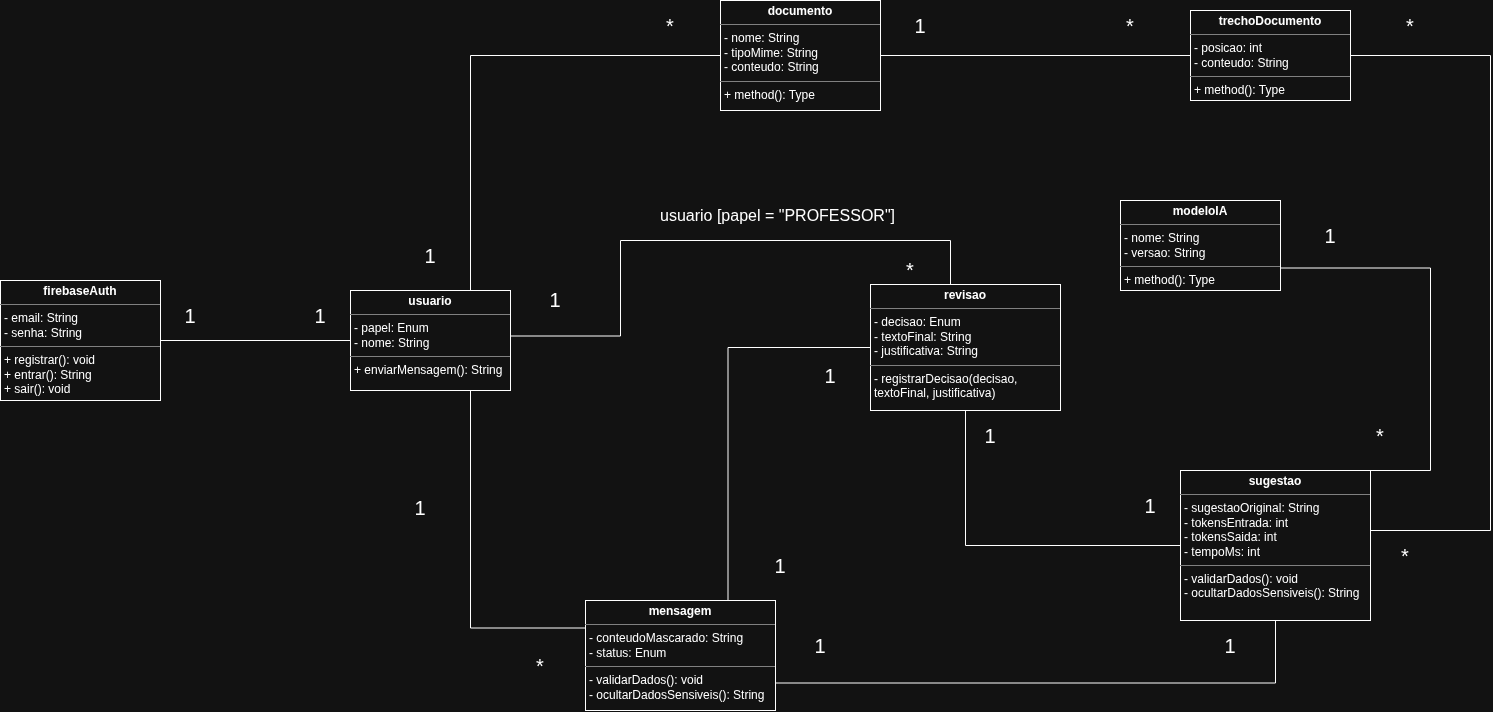

The diagram above was exported from draw.io. Its source (the exported page's mxGraphModel, read from the mxfile embedded in the PNG):
<mxGraphModel dx="2079" dy="1710" grid="1" gridSize="10" guides="1" tooltips="1" connect="1" arrows="1" fold="1" page="1" pageScale="1" pageWidth="850" pageHeight="1100" math="0" shadow="0">
  <root>
    <mxCell id="0" />
    <mxCell id="1" parent="0" />
    <mxCell id="7dZZ19oG1erh_sxQvg3O-39" edge="1" parent="1" source="R6X-s4zMpsBj6k0dJ_ES-27" style="edgeStyle=orthogonalEdgeStyle;rounded=0;orthogonalLoop=1;jettySize=auto;html=1;entryX=0.5;entryY=1;entryDx=0;entryDy=0;defaultLabelBackgroundColor=page;endArrow=none;endFill=0;exitX=1;exitY=0.75;exitDx=0;exitDy=0;" target="R6X-s4zMpsBj6k0dJ_ES-33">
      <mxGeometry relative="1" x="-0.0651" as="geometry">
        <mxPoint x="605" y="283.5000000000002" as="sourcePoint" />
        <mxPoint x="1115" y="208" as="targetPoint" />
      </mxGeometry>
    </mxCell>
    <mxCell id="FxJS6D62zUV3N2NPL8Ow-2" edge="1" parent="1" source="R6X-s4zMpsBj6k0dJ_ES-27" style="edgeStyle=orthogonalEdgeStyle;rounded=0;orthogonalLoop=1;jettySize=auto;html=1;exitX=0;exitY=0.25;exitDx=0;exitDy=0;defaultLabelBackgroundColor=page;labelPadding=0 4;endArrow=none;endFill=0;entryX=0.75;entryY=1;entryDx=0;entryDy=0;" target="R6X-s4zMpsBj6k0dJ_ES-23">
      <mxGeometry relative="1" x="0.0395" as="geometry">
        <mxPoint x="415" y="232.50000000000023" as="sourcePoint" />
        <mxPoint x="340" y="140" as="targetPoint" />
      </mxGeometry>
    </mxCell>
    <mxCell id="u1hkfOV4ABkE5HkwSExD-24" edge="1" parent="1" source="R6X-s4zMpsBj6k0dJ_ES-23" style="edgeStyle=orthogonalEdgeStyle;rounded=0;orthogonalLoop=1;jettySize=auto;html=1;exitX=1;exitY=0.25;exitDx=0;exitDy=0;entryX=0.5;entryY=0;entryDx=0;entryDy=0;defaultLabelBackgroundColor=page;labelPadding=0 4;endArrow=none;endFill=0;" target="R6X-s4zMpsBj6k0dJ_ES-28">
      <mxGeometry relative="1" x="0.4098" as="geometry">
        <Array as="points">
          <mxPoint x="460" y="-54.5" />
          <mxPoint x="460" y="-150" />
          <mxPoint x="790" y="-150" />
        </Array>
        <mxPoint x="350" y="-61" as="sourcePoint" />
        <mxPoint x="785" y="-100" as="targetPoint" />
      </mxGeometry>
    </mxCell>
    <mxCell id="u1hkfOV4ABkE5HkwSExD-14" edge="1" parent="1" source="R6X-s4zMpsBj6k0dJ_ES-31" style="edgeStyle=orthogonalEdgeStyle;rounded=0;orthogonalLoop=1;jettySize=auto;html=1;entryX=1;entryY=0;entryDx=0;entryDy=0;defaultLabelBackgroundColor=page;labelPadding=0 4;exitX=1;exitY=0.75;exitDx=0;exitDy=0;endArrow=none;endFill=0;" target="R6X-s4zMpsBj6k0dJ_ES-33">
      <mxGeometry relative="1" x="0.0133" as="geometry">
        <Array as="points">
          <mxPoint x="1270" y="-122.5" />
          <mxPoint x="1270" y="80" />
        </Array>
        <mxPoint x="1160" y="-137.99999999999977" as="sourcePoint" />
        <mxPoint x="1225" y="104" as="targetPoint" />
      </mxGeometry>
    </mxCell>
    <mxCell id="wx8d--VcBIusf4eMxovI-7" edge="1" parent="1" source="R6X-s4zMpsBj6k0dJ_ES-23" style="edgeStyle=orthogonalEdgeStyle;rounded=0;orthogonalLoop=1;jettySize=auto;html=1;entryX=0;entryY=0.5;entryDx=0;entryDy=0;defaultLabelBackgroundColor=page;labelPadding=0 4;endArrow=none;endFill=0;exitX=0.75;exitY=0;exitDx=0;exitDy=0;" target="R6X-s4zMpsBj6k0dJ_ES-24">
      <mxGeometry relative="1" x="-0.0021" as="geometry">
        <mxPoint x="400" y="-140" as="sourcePoint" />
        <mxPoint x="540" y="-315" as="targetPoint" />
      </mxGeometry>
    </mxCell>
    <mxCell id="u1hkfOV4ABkE5HkwSExD-23" edge="1" parent="1" source="R6X-s4zMpsBj6k0dJ_ES-28" style="edgeStyle=orthogonalEdgeStyle;rounded=0;orthogonalLoop=1;jettySize=auto;html=1;entryX=0.75;entryY=0;entryDx=0;entryDy=0;defaultLabelBackgroundColor=page;labelPadding=0 4;endArrow=none;endFill=0;exitX=0;exitY=0.5;exitDx=0;exitDy=0;" target="R6X-s4zMpsBj6k0dJ_ES-27">
      <mxGeometry relative="1" x="0.6265" as="geometry">
        <mxPoint x="690" y="-9.000000000000227" as="sourcePoint" />
        <mxPoint x="557.5" y="200.00000000000023" as="targetPoint" />
      </mxGeometry>
    </mxCell>
    <mxCell id="wx8d--VcBIusf4eMxovI-11" edge="1" parent="1" source="R6X-s4zMpsBj6k0dJ_ES-24" style="edgeStyle=orthogonalEdgeStyle;rounded=0;orthogonalLoop=1;jettySize=auto;html=1;entryX=0;entryY=0.5;entryDx=0;entryDy=0;defaultLabelBackgroundColor=page;labelPadding=0 4;endArrow=none;endFill=0;exitX=1;exitY=0.5;exitDx=0;exitDy=0;" target="R6X-s4zMpsBj6k0dJ_ES-41">
      <mxGeometry relative="1" x="0.0523" as="geometry">
        <mxPoint x="730" y="-341" as="sourcePoint" />
        <mxPoint x="1020" y="-335" as="targetPoint" />
      </mxGeometry>
    </mxCell>
    <mxCell id="wx8d--VcBIusf4eMxovI-20" edge="1" parent="1" source="R6X-s4zMpsBj6k0dJ_ES-33" style="edgeStyle=orthogonalEdgeStyle;rounded=0;orthogonalLoop=1;jettySize=auto;html=1;exitX=1;exitY=0.5;exitDx=0;exitDy=0;defaultLabelBackgroundColor=page;labelPadding=0 4;endArrow=none;endFill=0;entryX=1;entryY=0.5;entryDx=0;entryDy=0;" target="R6X-s4zMpsBj6k0dJ_ES-41">
      <mxGeometry relative="1" x="-0.0133" as="geometry">
        <Array as="points">
          <mxPoint x="1210" y="140" />
          <mxPoint x="1330" y="140" />
          <mxPoint x="1330" y="-335" />
        </Array>
        <mxPoint x="1225" y="156.00000000000023" as="sourcePoint" />
        <mxPoint x="1210" y="-335" as="targetPoint" />
      </mxGeometry>
    </mxCell>
    <mxCell id="R6X-s4zMpsBj6k0dJ_ES-2" parent="1" style="text;html=1;whiteSpace=wrap;strokeColor=none;fillColor=none;align=center;verticalAlign=middle;rounded=0;" value="&lt;font style=&quot;font-size: 20px;&quot;&gt;*&lt;/font&gt;" vertex="1">
      <mxGeometry height="30" width="60" x="480" y="-380" as="geometry" />
    </mxCell>
    <mxCell id="R6X-s4zMpsBj6k0dJ_ES-3" edge="1" parent="1" source="R6X-s4zMpsBj6k0dJ_ES-2" style="edgeStyle=orthogonalEdgeStyle;rounded=0;orthogonalLoop=1;jettySize=auto;html=1;innerLoopWaypoints=1;exitX=0.5;exitY=1;exitDx=0;exitDy=0;defaultLabelBackgroundColor=page;labelPadding=0 4;" target="R6X-s4zMpsBj6k0dJ_ES-2">
      <mxGeometry relative="1" as="geometry" />
    </mxCell>
    <mxCell id="R6X-s4zMpsBj6k0dJ_ES-4" parent="1" style="text;html=1;whiteSpace=wrap;strokeColor=none;fillColor=none;align=center;verticalAlign=middle;rounded=0;" value="&lt;font style=&quot;font-size: 20px;&quot;&gt;1&lt;/font&gt;" vertex="1">
      <mxGeometry height="30" width="60" x="240" y="-150" as="geometry" />
    </mxCell>
    <mxCell id="R6X-s4zMpsBj6k0dJ_ES-6" parent="1" style="text;html=1;whiteSpace=wrap;strokeColor=none;fillColor=none;align=center;verticalAlign=middle;rounded=0;" value="&lt;font style=&quot;font-size: 20px;&quot;&gt;1&lt;/font&gt;" vertex="1">
      <mxGeometry height="30" width="60" x="230" y="102" as="geometry" />
    </mxCell>
    <mxCell id="R6X-s4zMpsBj6k0dJ_ES-7" parent="1" style="text;html=1;whiteSpace=wrap;strokeColor=none;fillColor=none;align=center;verticalAlign=middle;rounded=0;" value="&lt;font style=&quot;font-size: 20px;&quot;&gt;*&lt;/font&gt;" vertex="1">
      <mxGeometry height="30" width="60" x="350" y="260" as="geometry" />
    </mxCell>
    <mxCell id="R6X-s4zMpsBj6k0dJ_ES-9" parent="1" style="text;html=1;whiteSpace=wrap;strokeColor=none;fillColor=none;align=center;verticalAlign=middle;rounded=0;" value="&lt;font style=&quot;font-size: 20px;&quot;&gt;*&lt;/font&gt;" vertex="1">
      <mxGeometry height="30" width="60" x="1215" y="150" as="geometry" />
    </mxCell>
    <mxCell id="R6X-s4zMpsBj6k0dJ_ES-10" parent="1" style="text;html=1;whiteSpace=wrap;strokeColor=none;fillColor=none;align=center;verticalAlign=middle;rounded=0;" value="&lt;font style=&quot;font-size: 20px;&quot;&gt;*&lt;/font&gt;" vertex="1">
      <mxGeometry height="30" width="60" x="1220" y="-380" as="geometry" />
    </mxCell>
    <mxCell id="R6X-s4zMpsBj6k0dJ_ES-11" parent="1" style="text;html=1;whiteSpace=wrap;strokeColor=none;fillColor=none;align=center;verticalAlign=middle;rounded=0;" value="&lt;font style=&quot;font-size: 20px;&quot;&gt;1&lt;/font&gt;" vertex="1">
      <mxGeometry height="30" width="60" x="730" y="-380" as="geometry" />
    </mxCell>
    <mxCell id="R6X-s4zMpsBj6k0dJ_ES-12" parent="1" style="text;html=1;whiteSpace=wrap;strokeColor=none;fillColor=none;align=center;verticalAlign=middle;rounded=0;" value="&lt;font style=&quot;font-size: 20px;&quot;&gt;*&lt;/font&gt;" vertex="1">
      <mxGeometry height="30" width="60" x="940" y="-380" as="geometry" />
    </mxCell>
    <mxCell id="R6X-s4zMpsBj6k0dJ_ES-14" parent="1" style="text;html=1;whiteSpace=wrap;strokeColor=none;fillColor=none;align=center;verticalAlign=middle;rounded=0;" value="&lt;font style=&quot;font-size: 20px;&quot;&gt;1&lt;/font&gt;" vertex="1">
      <mxGeometry height="30" width="60" x="1140" y="-170" as="geometry" />
    </mxCell>
    <mxCell id="R6X-s4zMpsBj6k0dJ_ES-16" parent="1" style="text;html=1;whiteSpace=wrap;strokeColor=none;fillColor=none;align=center;verticalAlign=middle;rounded=0;" value="&lt;font style=&quot;font-size: 20px;&quot;&gt;*&lt;/font&gt;" vertex="1">
      <mxGeometry height="30" width="60" x="1190" y="30" as="geometry" />
    </mxCell>
    <mxCell id="R6X-s4zMpsBj6k0dJ_ES-17" parent="1" style="text;html=1;whiteSpace=wrap;strokeColor=none;fillColor=none;align=center;verticalAlign=middle;rounded=0;" value="&lt;font style=&quot;font-size: 20px;&quot;&gt;1&lt;/font&gt;" vertex="1">
      <mxGeometry height="30" width="60" x="1040" y="240" as="geometry" />
    </mxCell>
    <mxCell id="R6X-s4zMpsBj6k0dJ_ES-18" parent="1" style="text;html=1;whiteSpace=wrap;strokeColor=none;fillColor=none;align=center;verticalAlign=middle;rounded=0;" value="&lt;font style=&quot;font-size: 20px;&quot;&gt;1&lt;/font&gt;" vertex="1">
      <mxGeometry height="30" width="60" x="630" y="240" as="geometry" />
    </mxCell>
    <mxCell id="R6X-s4zMpsBj6k0dJ_ES-19" parent="1" style="text;html=1;whiteSpace=wrap;strokeColor=none;fillColor=none;align=center;verticalAlign=middle;rounded=0;" value="&lt;font style=&quot;font-size: 20px;&quot;&gt;1&lt;/font&gt;" vertex="1">
      <mxGeometry height="30" width="60" x="640" y="-30" as="geometry" />
    </mxCell>
    <mxCell id="R6X-s4zMpsBj6k0dJ_ES-20" parent="1" style="text;html=1;whiteSpace=wrap;strokeColor=none;fillColor=none;align=center;verticalAlign=middle;rounded=0;" value="&lt;font style=&quot;font-size: 20px;&quot;&gt;1&lt;/font&gt;" vertex="1">
      <mxGeometry height="30" width="60" x="590" y="160" as="geometry" />
    </mxCell>
    <mxCell id="R6X-s4zMpsBj6k0dJ_ES-21" parent="1" style="text;html=1;whiteSpace=wrap;strokeColor=none;fillColor=none;align=center;verticalAlign=middle;rounded=0;" value="&lt;font style=&quot;font-size: 20px;&quot;&gt;*&lt;/font&gt;" vertex="1">
      <mxGeometry height="30" width="60" x="720" y="-136" as="geometry" />
    </mxCell>
    <mxCell id="R6X-s4zMpsBj6k0dJ_ES-22" parent="1" style="text;html=1;whiteSpace=wrap;strokeColor=none;fillColor=none;align=center;verticalAlign=middle;rounded=0;" value="&lt;font style=&quot;font-size: 20px;&quot;&gt;1&lt;/font&gt;" vertex="1">
      <mxGeometry height="30" width="60" x="365" y="-106" as="geometry" />
    </mxCell>
    <mxCell id="R6X-s4zMpsBj6k0dJ_ES-23" parent="1" style="verticalAlign=top;align=left;overflow=fill;html=1;whiteSpace=wrap;" value="&lt;p style=&quot;margin:0px;margin-top:4px;text-align:center;&quot;&gt;&lt;b&gt;usuario&lt;/b&gt;&lt;/p&gt;&lt;hr size=&quot;1&quot; style=&quot;border-style:solid;&quot;&gt;&lt;p style=&quot;margin:0px;margin-left:4px;&quot;&gt;- papel: Enum&lt;/p&gt;&lt;p style=&quot;margin:0px;margin-left:4px;&quot;&gt;- nome: String&lt;/p&gt;&lt;hr size=&quot;1&quot; style=&quot;border-style:solid;&quot;&gt;&lt;p style=&quot;margin:0px;margin-left:4px;&quot;&gt;&lt;span style=&quot;background-color: transparent; color: light-dark(#000000, var(--ge-light-color, #ffffff));&quot;&gt;+ enviarMensagem(): String&lt;/span&gt;&lt;/p&gt;" vertex="1">
      <mxGeometry height="100" width="160" x="190" y="-100" as="geometry" />
    </mxCell>
    <mxCell id="R6X-s4zMpsBj6k0dJ_ES-24" parent="1" style="verticalAlign=top;align=left;overflow=fill;html=1;whiteSpace=wrap;" value="&lt;p style=&quot;margin:0px;margin-top:4px;text-align:center;&quot;&gt;&lt;b&gt;documento&lt;/b&gt;&lt;/p&gt;&lt;hr size=&quot;1&quot; style=&quot;border-style:solid;&quot;&gt;&lt;p style=&quot;margin:0px;margin-left:4px;&quot;&gt;- nome: String&lt;/p&gt;&lt;p style=&quot;margin:0px;margin-left:4px;&quot;&gt;-&lt;span style=&quot;background-color: transparent; color: light-dark(#000000, var(--ge-light-color, #ffffff));&quot;&gt;&amp;nbsp;tipoMime: String&lt;/span&gt;&lt;/p&gt;&lt;p style=&quot;margin:0px;margin-left:4px;&quot;&gt;- conteudo: String&lt;/p&gt;&lt;hr size=&quot;1&quot; style=&quot;border-style:solid;&quot;&gt;&lt;p style=&quot;margin:0px;margin-left:4px;&quot;&gt;+ method(): Type&lt;/p&gt;&lt;p style=&quot;margin:0px;margin-left:4px;&quot;&gt;&lt;br&gt;&lt;/p&gt;" vertex="1">
      <mxGeometry height="110" width="160" x="560" y="-390" as="geometry" />
    </mxCell>
    <mxCell id="R6X-s4zMpsBj6k0dJ_ES-27" parent="1" style="verticalAlign=top;align=left;overflow=fill;html=1;whiteSpace=wrap;" value="&lt;p style=&quot;margin:0px;margin-top:4px;text-align:center;&quot;&gt;&lt;b&gt;mensagem&lt;/b&gt;&lt;/p&gt;&lt;hr size=&quot;1&quot; style=&quot;border-style:solid;&quot;&gt;&lt;p style=&quot;margin:0px;margin-left:4px;&quot;&gt;- conteudoMascarado: String&lt;/p&gt;&lt;p style=&quot;margin:0px;margin-left:4px;&quot;&gt;- status: Enum&lt;/p&gt;&lt;hr size=&quot;1&quot; style=&quot;border-style:solid;&quot;&gt;&lt;p style=&quot;margin:0px;margin-left:4px;&quot;&gt;- validarDados(): void&lt;/p&gt;&lt;p style=&quot;margin:0px;margin-left:4px;&quot;&gt;- ocultarDadosSensiveis(): String&lt;/p&gt;&lt;p style=&quot;margin:0px;margin-left:4px;&quot;&gt;&lt;br&gt;&lt;/p&gt;" vertex="1">
      <mxGeometry height="110" width="190" x="425" y="210" as="geometry" />
    </mxCell>
    <mxCell id="R6X-s4zMpsBj6k0dJ_ES-36" edge="1" parent="1" source="R6X-s4zMpsBj6k0dJ_ES-28" style="edgeStyle=orthogonalEdgeStyle;rounded=0;orthogonalLoop=1;jettySize=auto;html=1;entryX=0;entryY=0.5;entryDx=0;entryDy=0;defaultLabelBackgroundColor=page;labelPadding=0 4;endArrow=none;endFill=0;exitX=0.5;exitY=1;exitDx=0;exitDy=0;" target="R6X-s4zMpsBj6k0dJ_ES-33">
      <mxGeometry relative="1" as="geometry" />
    </mxCell>
    <mxCell id="R6X-s4zMpsBj6k0dJ_ES-28" parent="1" style="verticalAlign=top;align=left;overflow=fill;html=1;whiteSpace=wrap;" value="&lt;p style=&quot;margin:0px;margin-top:4px;text-align:center;&quot;&gt;&lt;b&gt;revisao&lt;/b&gt;&lt;/p&gt;&lt;hr size=&quot;1&quot; style=&quot;border-style:solid;&quot;&gt;&lt;p style=&quot;margin:0px;margin-left:4px;&quot;&gt;- decisao: Enum&lt;/p&gt;&lt;p style=&quot;margin:0px;margin-left:4px;&quot;&gt;- textoFinal: String&lt;/p&gt;&lt;p style=&quot;margin:0px;margin-left:4px;&quot;&gt;- justificativa: String&lt;/p&gt;&lt;hr size=&quot;1&quot; style=&quot;border-style:solid;&quot;&gt;&lt;p style=&quot;margin:0px;margin-left:4px;&quot;&gt;&lt;font&gt;-&amp;nbsp;&lt;span style=&quot;white-space: pre-wrap;&quot;&gt;&lt;font face=&quot;Helvetica&quot;&gt;registrarDecisao(decisao, textoFinal, justificativa)&lt;/font&gt;&lt;/span&gt;&lt;/font&gt;&lt;/p&gt;" vertex="1">
      <mxGeometry height="126" width="190" x="710" y="-106" as="geometry" />
    </mxCell>
    <mxCell id="R6X-s4zMpsBj6k0dJ_ES-30" edge="1" parent="1" source="R6X-s4zMpsBj6k0dJ_ES-19" style="edgeStyle=orthogonalEdgeStyle;rounded=0;orthogonalLoop=1;jettySize=auto;html=1;innerLoopWaypoints=1;exitX=0.5;exitY=1;exitDx=0;exitDy=0;defaultLabelBackgroundColor=page;labelPadding=0 4;" target="R6X-s4zMpsBj6k0dJ_ES-19">
      <mxGeometry relative="1" as="geometry" />
    </mxCell>
    <mxCell id="R6X-s4zMpsBj6k0dJ_ES-31" parent="1" style="verticalAlign=top;align=left;overflow=fill;html=1;whiteSpace=wrap;" value="&lt;p style=&quot;margin:0px;margin-top:4px;text-align:center;&quot;&gt;&lt;b&gt;modeloIA&lt;/b&gt;&lt;/p&gt;&lt;hr size=&quot;1&quot; style=&quot;border-style:solid;&quot;&gt;&lt;p style=&quot;margin:0px;margin-left:4px;&quot;&gt;- nome: String&lt;/p&gt;&lt;p style=&quot;margin:0px;margin-left:4px;&quot;&gt;- versao: String&lt;/p&gt;&lt;hr size=&quot;1&quot; style=&quot;border-style:solid;&quot;&gt;&lt;p style=&quot;margin:0px;margin-left:4px;&quot;&gt;+ method(): Type&lt;/p&gt;&lt;p style=&quot;margin:0px;margin-left:4px;&quot;&gt;&lt;br&gt;&lt;/p&gt;" vertex="1">
      <mxGeometry height="90" width="160" x="960" y="-190" as="geometry" />
    </mxCell>
    <mxCell id="R6X-s4zMpsBj6k0dJ_ES-33" parent="1" style="verticalAlign=top;align=left;overflow=fill;html=1;whiteSpace=wrap;" value="&lt;p style=&quot;margin:0px;margin-top:4px;text-align:center;&quot;&gt;&lt;b&gt;sugestao&lt;/b&gt;&lt;/p&gt;&lt;hr size=&quot;1&quot; style=&quot;border-style:solid;&quot;&gt;&lt;p style=&quot;margin:0px;margin-left:4px;&quot;&gt;- sugestaoOriginal: String&lt;/p&gt;&lt;p style=&quot;margin:0px;margin-left:4px;&quot;&gt;- tokensEntrada: int&lt;/p&gt;&lt;p style=&quot;margin:0px;margin-left:4px;&quot;&gt;- tokensSaida: int&lt;/p&gt;&lt;p style=&quot;margin:0px;margin-left:4px;&quot;&gt;- tempoMs: int&lt;/p&gt;&lt;hr size=&quot;1&quot; style=&quot;border-style:solid;&quot;&gt;&lt;p style=&quot;margin:0px;margin-left:4px;&quot;&gt;&lt;span style=&quot;background-color: transparent; color: light-dark(#000000, var(--ge-light-color, #ffffff));&quot;&gt;- validarDados(): void&lt;/span&gt;&lt;/p&gt;&lt;p style=&quot;margin: 0px 0px 0px 4px;&quot;&gt;- ocultarDadosSensiveis(): String&lt;/p&gt;&lt;p style=&quot;margin:0px;margin-left:4px;&quot;&gt;&lt;br&gt;&lt;/p&gt;" vertex="1">
      <mxGeometry height="150" width="190" x="1020" y="80" as="geometry" />
    </mxCell>
    <mxCell id="R6X-s4zMpsBj6k0dJ_ES-37" parent="1" style="text;html=1;whiteSpace=wrap;strokeColor=none;fillColor=none;align=center;verticalAlign=middle;rounded=0;" value="&lt;font style=&quot;font-size: 20px;&quot;&gt;1&lt;/font&gt;" vertex="1">
      <mxGeometry height="30" width="60" x="800" y="30" as="geometry" />
    </mxCell>
    <mxCell id="R6X-s4zMpsBj6k0dJ_ES-38" parent="1" style="text;html=1;whiteSpace=wrap;strokeColor=none;fillColor=none;align=center;verticalAlign=middle;rounded=0;" value="&lt;font style=&quot;font-size: 20px;&quot;&gt;1&lt;/font&gt;" vertex="1">
      <mxGeometry height="30" width="60" x="960" y="100" as="geometry" />
    </mxCell>
    <mxCell id="R6X-s4zMpsBj6k0dJ_ES-41" parent="1" style="verticalAlign=top;align=left;overflow=fill;html=1;whiteSpace=wrap;" value="&lt;p style=&quot;margin:0px;margin-top:4px;text-align:center;&quot;&gt;&lt;b&gt;trechoDocumento&lt;/b&gt;&lt;/p&gt;&lt;hr size=&quot;1&quot; style=&quot;border-style:solid;&quot;&gt;&lt;p style=&quot;margin:0px;margin-left:4px;&quot;&gt;- posicao: int&lt;/p&gt;&lt;p style=&quot;margin:0px;margin-left:4px;&quot;&gt;-&lt;span style=&quot;background-color: transparent; color: light-dark(#000000, var(--ge-light-color, #ffffff));&quot;&gt;&amp;nbsp;conteudo: String&lt;/span&gt;&lt;/p&gt;&lt;hr size=&quot;1&quot; style=&quot;border-style:solid;&quot;&gt;&lt;p style=&quot;margin:0px;margin-left:4px;&quot;&gt;+ method(): Type&lt;/p&gt;&lt;p style=&quot;margin:0px;margin-left:4px;&quot;&gt;&lt;br&gt;&lt;/p&gt;" vertex="1">
      <mxGeometry height="90" width="160" x="1030" y="-380" as="geometry" />
    </mxCell>
    <mxCell id="WafLRjbnICVeBpzrM09S-1" parent="1" style="text;html=1;whiteSpace=wrap;strokeColor=none;fillColor=none;align=center;verticalAlign=middle;rounded=0;" value="&lt;font style=&quot;font-size: 16px;&quot;&gt;usuario [papel = &quot;PROFESSOR&quot;]&lt;/font&gt;" vertex="1">
      <mxGeometry height="30" width="385" x="425" y="-190" as="geometry" />
    </mxCell>
    <mxCell id="WafLRjbnICVeBpzrM09S-3" edge="1" parent="1" source="WafLRjbnICVeBpzrM09S-2" style="edgeStyle=orthogonalEdgeStyle;rounded=0;orthogonalLoop=1;jettySize=auto;html=1;entryX=0;entryY=0.5;entryDx=0;entryDy=0;defaultLabelBackgroundColor=page;labelPadding=0 4;endArrow=none;endFill=0;" target="R6X-s4zMpsBj6k0dJ_ES-23">
      <mxGeometry relative="1" as="geometry" />
    </mxCell>
    <mxCell id="WafLRjbnICVeBpzrM09S-2" parent="1" style="verticalAlign=top;align=left;overflow=fill;html=1;whiteSpace=wrap;" value="&lt;p style=&quot;margin:0px;margin-top:4px;text-align:center;&quot;&gt;&lt;b&gt;firebaseAuth&lt;/b&gt;&lt;/p&gt;&lt;hr size=&quot;1&quot; style=&quot;border-style:solid;&quot;&gt;&lt;p style=&quot;margin:0px;margin-left:4px;&quot;&gt;-&amp;nbsp;&lt;span style=&quot;background-color: transparent; color: light-dark(#000000, var(--ge-light-color, #ffffff));&quot;&gt;email: String&lt;/span&gt;&lt;br&gt;&lt;/p&gt;&lt;p style=&quot;margin: 0px 0px 0px 4px;&quot;&gt;- senha: String&lt;/p&gt;&lt;hr size=&quot;1&quot; style=&quot;border-style:solid;&quot;&gt;&lt;p style=&quot;margin:0px;margin-left:4px;&quot;&gt;+ registrar(): void&lt;/p&gt;&lt;p style=&quot;margin:0px;margin-left:4px;&quot;&gt;+ entrar(): String&lt;/p&gt;&lt;p style=&quot;margin:0px;margin-left:4px;&quot;&gt;+ sair(): void&lt;/p&gt;" vertex="1">
      <mxGeometry height="120" width="160" x="-160" y="-110" as="geometry" />
    </mxCell>
    <mxCell id="WafLRjbnICVeBpzrM09S-4" parent="1" style="text;html=1;whiteSpace=wrap;strokeColor=none;fillColor=none;align=center;verticalAlign=middle;rounded=0;" value="&lt;font style=&quot;font-size: 20px;&quot;&gt;1&lt;/font&gt;" vertex="1">
      <mxGeometry height="30" width="60" y="-90" as="geometry" />
    </mxCell>
    <mxCell id="WafLRjbnICVeBpzrM09S-5" parent="1" style="text;html=1;whiteSpace=wrap;strokeColor=none;fillColor=none;align=center;verticalAlign=middle;rounded=0;" value="&lt;font style=&quot;font-size: 20px;&quot;&gt;1&lt;/font&gt;" vertex="1">
      <mxGeometry height="30" width="60" x="130" y="-90" as="geometry" />
    </mxCell>
  </root>
</mxGraphModel>